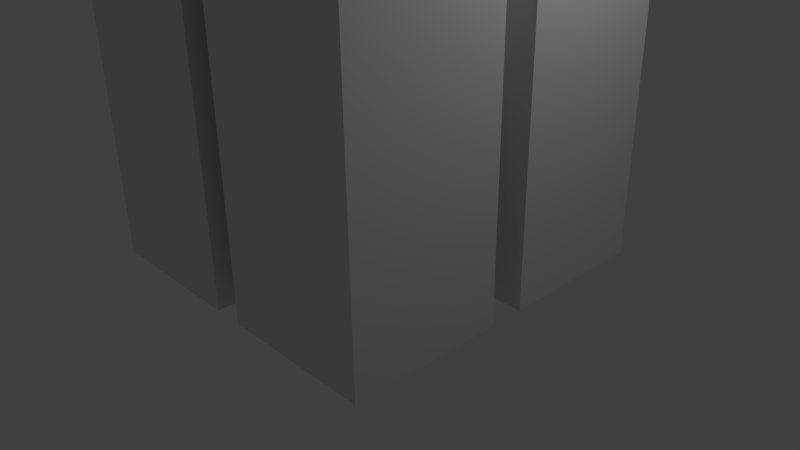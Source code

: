 # Source: House_4.blend  (saved by Blender 2.76.0; exported with 4.5.12 LTS)
import bpy
from mathutils import Matrix  # noqa: F401  (used for matrix-valued properties, if any)

bpy.ops.wm.read_factory_settings(use_empty=True)
scene = bpy.context.scene
scene.name = 'Scene'

# ---- collections
col_collection_1 = bpy.data.collections.new('Collection 1'); scene.collection.children.link(col_collection_1)

# ---- materials (node trees are filled in below, after node groups)
mat_material = bpy.data.materials.new('Material')
mat_material.alpha_threshold = 0.0
mat_material.use_transparent_shadow = False
mat_material.roughness = 0.5
mat_material.line_color = (0.0, 0.0, 0.0, 1.0)

# ---- material node trees

# ---- world
world_world = bpy.data.worlds.new('World'); scene.world = world_world
world_world.color = (0.05088, 0.05088, 0.05088)
world_world.use_sun_shadow = False
world_world.sun_shadow_jitter_overblur = 0.0
world_world.cycles.sampling_method = 'MANUAL'
world_world.cycles.sample_map_resolution = 256

# ---- cameras
cam_camera = bpy.data.cameras.new('Camera')
cam_camera.clip_end = 100.0
cam_camera.lens = 35.0
cam_camera.sensor_width = 32.0
cam_camera.sensor_height = 18.0
cam_camera.ortho_scale = 7.314
cam_camera.dof.focus_distance = 0.0
cam_camera.dof.aperture_fstop = 128.0

# ---- lights
light_lamp = bpy.data.lights.new('Lamp', 'POINT')
light_lamp.transmission_factor = 0.0
light_lamp.cutoff_distance = 30.0
light_lamp.energy = 100.0
light_lamp.shadow_buffer_clip_start = 1.001
light_lamp.shadow_soft_size = 0.1
light_lamp.shadow_maximum_resolution = 0.006
light_lamp.use_absolute_resolution = True
light_lamp.cycles.use_multiple_importance_sampling = False

# ---- meshes
me_cube_001 = bpy.data.meshes.new('Cube.001')
me_cube_001.from_pydata([], [], [])
me_cube_001.use_remesh_preserve_volume = False
me_cube_001.use_remesh_preserve_attributes = False
me_cube_001.use_mirror_vertex_groups = False
me_cube_001.update()
me_cube = bpy.data.meshes.new('Cube')
me_cube.from_pydata([(-2.183, -2.213, 0.03129), (-2.183, -2.213, 9.675), (-2.183, -0.2133, 0.03129), (-2.183, -0.2133, 9.675), (-0.183, -2.213, 0.03129), (-0.183, -2.213, 9.675), (-0.183, -0.2133, 0.03129), (-0.183, -0.2133, 9.675), (2.213, -0.2133, 9.675), (2.213, -0.2133, 0.03129), (2.213, -2.213, 9.675), (2.213, -2.213, 0.03129), (0.2127, -0.2133, 9.675), (0.2127, -0.2133, 0.03129), (0.2127, -2.213, 9.675), (0.2127, -2.213, 0.03129), (0.2127, 0.2442, 0.03129), (0.2127, 0.2442, 9.675), (0.2127, 2.244, 0.03129), (0.2127, 2.244, 9.675), (2.213, 0.2442, 0.03129), (2.213, 0.2442, 9.675), (2.213, 2.244, 0.03129), (2.213, 2.244, 9.675), (-0.183, 2.244, 9.675), (-0.183, 2.244, 0.03129), (-0.183, 0.2442, 9.675), (-0.183, 0.2442, 0.03129), (-2.183, 2.244, 9.675), (-2.183, 2.244, 0.03129), (-2.183, 0.2442, 9.675), (-2.183, 0.2442, 0.03129), (-1.0, -1.0, 5.37), (-1.0, -1.0, 7.37), (-1.0, 1.0, 5.37), (-1.0, 1.0, 7.37), (1.0, -1.0, 5.37), (1.0, -1.0, 7.37), (1.0, 1.0, 5.37), (1.0, 1.0, 7.37), (-2.091, -2.121, 9.675), (-2.091, -0.3051, 9.675), (-0.2748, -0.3051, 9.675), (-0.2748, -2.121, 9.675), (-2.091, -2.121, 9.537), (-2.091, -0.3051, 9.537), (-0.2748, -0.3051, 9.537), (-0.2748, -2.121, 9.537), (-1.468, -1.433, 9.497), (-1.304, -1.269, 9.964), (-1.468, -0.8442, 9.497), (-1.304, -1.008, 9.964), (-0.8789, -1.433, 9.497), (-1.043, -1.269, 9.964), (-0.8789, -0.8442, 9.497), (-1.043, -1.008, 9.964), (-0.2748, 0.336, 9.675), (-0.2748, 2.152, 9.675), (-2.091, 2.152, 9.675), (-2.091, 0.336, 9.675), (0.3045, -2.121, 9.675), (0.3045, -0.3051, 9.675), (2.121, -0.3051, 9.675), (2.121, -2.121, 9.675), (0.3045, -2.121, 9.537), (0.3045, -0.3051, 9.537), (2.121, -0.3051, 9.537), (2.121, -2.121, 9.537), (0.9278, -1.433, 9.497), (1.092, -1.269, 9.964), (0.9278, -0.8442, 9.497), (1.092, -1.008, 9.964), (1.517, -1.433, 9.497), (1.353, -1.269, 9.964), (1.517, -0.8442, 9.497), (1.353, -1.008, 9.964), (-2.091, 0.336, 9.537), (-2.091, 2.152, 9.537), (-0.2748, 2.152, 9.537), (-0.2748, 0.336, 9.537), (-1.468, 1.024, 9.497), (-1.304, 1.188, 9.964), (-1.468, 1.613, 9.497), (-1.304, 1.449, 9.964), (-0.8789, 1.024, 9.497), (-1.043, 1.188, 9.964), (-0.8789, 1.613, 9.497), (-1.043, 1.449, 9.964), (0.3045, 0.336, 9.675), (0.3045, 2.152, 9.675), (2.121, 2.152, 9.675), (2.121, 0.336, 9.675), (0.3045, 0.336, 9.537), (0.3045, 2.152, 9.537), (2.121, 2.152, 9.537), (2.121, 0.336, 9.537), (0.9278, 1.024, 9.497), (1.092, 1.188, 9.964), (0.9278, 1.613, 9.497), (1.092, 1.449, 9.964), (1.517, 1.024, 9.497), (1.353, 1.188, 9.964), (1.517, 1.613, 9.497), (1.353, 1.449, 9.964)], [], [(3, 7, 6, 2), (0, 2, 6, 4), (5, 1, 0, 4), (7, 3, 41, 42), (1, 3, 2, 0), (7, 5, 4, 6), (12, 8, 9, 13), (8, 12, 61, 62), (14, 12, 13, 15), (15, 13, 9, 11), (10, 14, 15, 11), (8, 10, 11, 9), (23, 19, 89, 90), (16, 18, 22, 20), (21, 17, 16, 20), (17, 19, 18, 16), (23, 21, 20, 22), (19, 23, 22, 18), (26, 30, 31, 27), (28, 24, 25, 29), (30, 28, 29, 31), (24, 26, 27, 25), (24, 28, 58, 57), (31, 29, 25, 27), (33, 35, 34, 32), (35, 39, 38, 34), (39, 37, 36, 38), (37, 33, 32, 36), (32, 34, 38, 36), (37, 39, 35, 33), (43, 42, 46, 47), (5, 7, 42, 43), (3, 1, 40, 41), (1, 5, 43, 40), (47, 46, 45, 44), (41, 40, 44, 45), (40, 43, 47, 44), (42, 41, 45, 46), (49, 51, 50, 48), (51, 55, 54, 50), (55, 53, 52, 54), (53, 49, 48, 52), (48, 50, 54, 52), (53, 55, 51, 49), (56, 57, 78, 79), (63, 62, 66, 67), (10, 8, 62, 63), (12, 14, 60, 61), (14, 10, 63, 60), (67, 66, 65, 64), (61, 60, 64, 65), (60, 63, 67, 64), (62, 61, 65, 66), (69, 71, 70, 68), (71, 75, 74, 70), (75, 73, 72, 74), (73, 69, 68, 72), (68, 70, 74, 72), (73, 75, 71, 69), (26, 24, 57, 56), (28, 30, 59, 58), (30, 26, 56, 59), (79, 78, 77, 76), (58, 59, 76, 77), (59, 56, 79, 76), (57, 58, 77, 78), (81, 83, 82, 80), (83, 87, 86, 82), (87, 85, 84, 86), (85, 81, 80, 84), (80, 82, 86, 84), (85, 87, 83, 81), (91, 90, 94, 95), (21, 23, 90, 91), (19, 17, 88, 89), (17, 21, 91, 88), (95, 94, 93, 92), (89, 88, 92, 93), (88, 91, 95, 92), (90, 89, 93, 94), (97, 99, 98, 96), (99, 103, 102, 98), (103, 101, 100, 102), (101, 97, 96, 100), (96, 98, 102, 100), (101, 103, 99, 97)])
me_cube.materials.append(mat_material)
me_cube.use_remesh_preserve_volume = False
me_cube.use_remesh_preserve_attributes = False
me_cube.use_mirror_vertex_groups = False
me_cube.update()

# ---- objects
ob_cube_001 = bpy.data.objects.new('Cube.001', me_cube_001)
ob_cube = bpy.data.objects.new('Cube', me_cube)
ob_lamp = bpy.data.objects.new('Lamp', light_lamp)
ob_camera = bpy.data.objects.new('Camera', cam_camera)

# ---- transforms, parenting, visibility, modifiers, constraints
ob_cube_001.location = (0.0, 0.0, 10.16)
ob_cube_001.scale = (1.042, 1.042, 1.042)
ob_cube_001.lineart.crease_threshold = 0.0
ob_cube.location = (0.0, 0.0, 0.0)
ob_cube.lock_rotations_4d = False
ob_cube.empty_display_type = 'ARROWS'
ob_cube.lineart.crease_threshold = 0.0
ob_lamp.location = (4.076, 1.005, 5.904)
ob_lamp.rotation_euler = (0.6503, 0.05522, 1.866)
ob_lamp.lock_rotations_4d = False
ob_lamp.empty_display_type = 'ARROWS'
ob_lamp.color = (0.0, 0.0, 0.0, 0.0)
ob_lamp.lineart.crease_threshold = 0.0
ob_camera.location = (7.481, -6.508, 5.344)
ob_camera.rotation_euler = (1.109, 0.01082, 0.8149)
ob_camera.lock_rotations_4d = False
ob_camera.empty_display_type = 'ARROWS'
ob_camera.color = (0.0, 0.0, 0.0, 0.0)
ob_camera.display_type = 'WIRE'
ob_camera.lineart.crease_threshold = 0.0

# ---- collection membership
col_collection_1.objects.link(ob_cube_001)
col_collection_1.objects.link(ob_cube)
col_collection_1.objects.link(ob_lamp)
col_collection_1.objects.link(ob_camera)

# ---- scene / render settings (as saved in the file)
scene.camera = ob_camera
scene.frame_start = 1; scene.frame_end = 250; scene.frame_set(1)
scene.render.engine = 'BLENDER_EEVEE_NEXT'
scene.render.resolution_percentage = 50
scene.render.dither_intensity = 0.0
scene.cycles.use_denoising = False
scene.cycles.samples = 10
scene.cycles.sampling_pattern = 'TABULATED_SOBOL'
scene.cycles.light_sampling_threshold = 0.0
scene.cycles.use_adaptive_sampling = False
scene.cycles.use_light_tree = False
scene.cycles.blur_glossy = 0.0
scene.cycles.pixel_filter_type = 'GAUSSIAN'
scene.cycles.sample_clamp_indirect = 0.0
scene.view_settings.view_transform = 'Standard'
bpy.context.view_layer.update()
